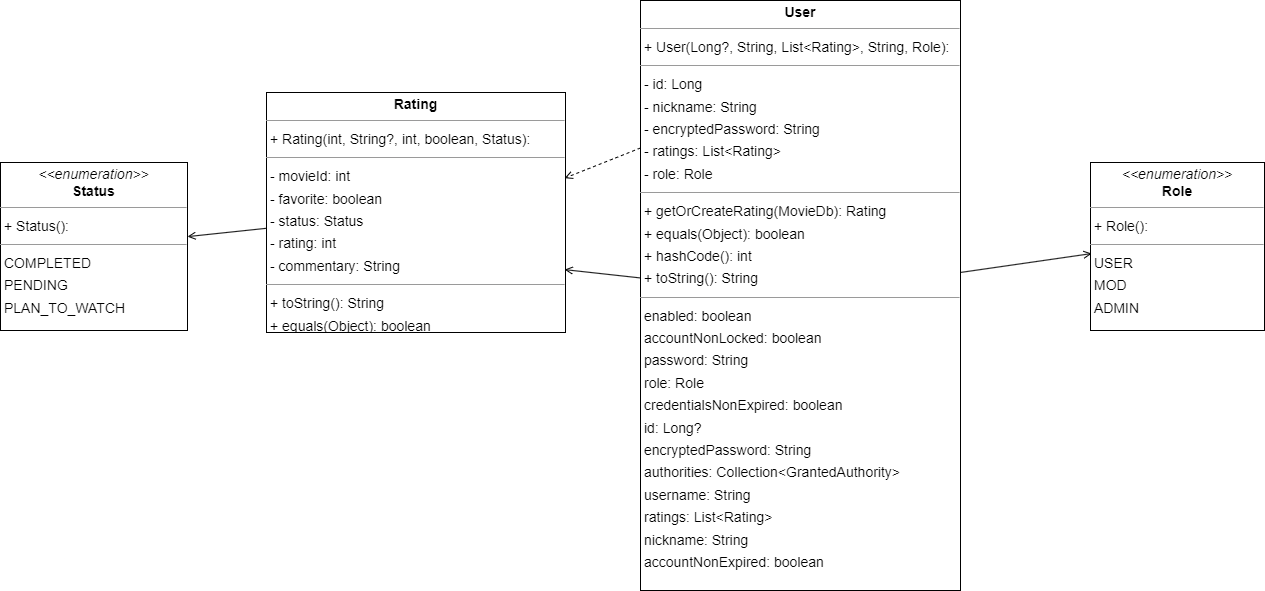

The diagram above was exported from draw.io. Its source (the exported page's mxGraphModel, read from the mxfile embedded in the PNG):
<mxGraphModel dx="2087" dy="1332" grid="1" gridSize="10" guides="1" tooltips="1" connect="1" arrows="1" fold="1" page="0" pageScale="1" pageWidth="827" pageHeight="1169" background="none" math="0" shadow="0">
  <root>
    <mxCell id="0" />
    <mxCell id="1" parent="0" />
    <mxCell id="c7RNfSrFctdR2nF-tvzF-6" style="rounded=0;orthogonalLoop=1;jettySize=auto;html=1;endArrow=open;endFill=0;" edge="1" parent="1" source="node1" target="node3">
      <mxGeometry relative="1" as="geometry" />
    </mxCell>
    <mxCell id="node1" value="&lt;p style=&quot;margin:0px;margin-top:4px;text-align:center;&quot;&gt;&lt;b&gt;Rating&lt;/b&gt;&lt;/p&gt;&lt;hr size=&quot;1&quot;/&gt;&lt;p style=&quot;margin:0 0 0 4px;line-height:1.6;&quot;&gt;+ Rating(int, String?, int, boolean, Status): &lt;/p&gt;&lt;hr size=&quot;1&quot;/&gt;&lt;p style=&quot;margin:0 0 0 4px;line-height:1.6;&quot;&gt;- movieId: int&lt;br/&gt;- favorite: boolean&lt;br/&gt;- status: Status&lt;br/&gt;- rating: int&lt;br/&gt;- commentary: String&lt;/p&gt;&lt;hr size=&quot;1&quot;/&gt;&lt;p style=&quot;margin:0 0 0 4px;line-height:1.6;&quot;&gt;+ toString(): String&lt;br/&gt;+ equals(Object): boolean&lt;br/&gt;+ hashCode(): int&lt;/p&gt;&lt;hr size=&quot;1&quot;/&gt;&lt;p style=&quot;margin:0 0 0 4px;line-height:1.6;&quot;&gt; favorite: boolean&lt;br/&gt; rating: int&lt;br/&gt; commentary: String&lt;br/&gt; movieId: int&lt;br/&gt; status: Status&lt;/p&gt;" style="verticalAlign=top;align=left;overflow=fill;fontSize=14;fontFamily=Helvetica;html=1;rounded=0;shadow=0;comic=0;labelBackgroundColor=none;strokeWidth=1;" parent="1" vertex="1">
      <mxGeometry x="76" y="-178" width="299" height="240" as="geometry" />
    </mxCell>
    <mxCell id="node0" value="&lt;p style=&quot;margin:0px;margin-top:4px;text-align:center;&quot;&gt;&lt;i&gt;&amp;lt;&amp;lt;enumeration&amp;gt;&amp;gt;&lt;/i&gt;&lt;br&gt;&lt;b&gt;Role&lt;/b&gt;&lt;/p&gt;&lt;hr size=&quot;1&quot;&gt;&lt;p style=&quot;margin:0 0 0 4px;line-height:1.6;&quot;&gt;+ Role(): &lt;/p&gt;&lt;hr size=&quot;1&quot;&gt;&lt;p style=&quot;margin:0 0 0 4px;line-height:1.6;&quot;&gt;USER&lt;/p&gt;&lt;p style=&quot;margin:0 0 0 4px;line-height:1.6;&quot;&gt;MOD&lt;br&gt;ADMIN&lt;br&gt;&lt;/p&gt;" style="verticalAlign=top;align=left;overflow=fill;fontSize=14;fontFamily=Helvetica;html=1;rounded=0;shadow=0;comic=0;labelBackgroundColor=none;strokeWidth=1;" parent="1" vertex="1">
      <mxGeometry x="900" y="-108" width="174" height="168" as="geometry" />
    </mxCell>
    <mxCell id="node3" value="&lt;p style=&quot;margin:0px;margin-top:4px;text-align:center;&quot;&gt;&lt;i&gt;&amp;lt;&amp;lt;enumeration&amp;gt;&amp;gt;&lt;/i&gt;&lt;br&gt;&lt;b&gt;Status&lt;/b&gt;&lt;/p&gt;&lt;hr size=&quot;1&quot;&gt;&lt;p style=&quot;margin:0 0 0 4px;line-height:1.6;&quot;&gt;+ Status(): &lt;/p&gt;&lt;hr size=&quot;1&quot;&gt;&lt;p style=&quot;margin:0 0 0 4px;line-height:1.6;&quot;&gt;COMPLETED&lt;br&gt;PENDING&lt;/p&gt;&lt;p style=&quot;margin:0 0 0 4px;line-height:1.6;&quot;&gt;PLAN_TO_WATCH&lt;br&gt;&lt;br&gt;&lt;/p&gt;" style="verticalAlign=top;align=left;overflow=fill;fontSize=14;fontFamily=Helvetica;html=1;rounded=0;shadow=0;comic=0;labelBackgroundColor=none;strokeWidth=1;" parent="1" vertex="1">
      <mxGeometry x="-190" y="-108" width="187" height="168" as="geometry" />
    </mxCell>
    <mxCell id="c7RNfSrFctdR2nF-tvzF-3" style="rounded=0;orthogonalLoop=1;jettySize=auto;html=1;exitX=0;exitY=0.25;exitDx=0;exitDy=0;entryX=0.997;entryY=0.357;entryDx=0;entryDy=0;entryPerimeter=0;dashed=1;endArrow=open;endFill=0;" edge="1" parent="1" source="node2" target="node1">
      <mxGeometry relative="1" as="geometry" />
    </mxCell>
    <mxCell id="c7RNfSrFctdR2nF-tvzF-4" style="rounded=0;orthogonalLoop=1;jettySize=auto;html=1;endArrow=open;endFill=0;entryX=0.997;entryY=0.738;entryDx=0;entryDy=0;entryPerimeter=0;" edge="1" parent="1" source="node2" target="node1">
      <mxGeometry relative="1" as="geometry">
        <mxPoint x="380" as="targetPoint" />
      </mxGeometry>
    </mxCell>
    <mxCell id="c7RNfSrFctdR2nF-tvzF-5" style="rounded=0;orthogonalLoop=1;jettySize=auto;html=1;entryX=0.007;entryY=0.542;entryDx=0;entryDy=0;entryPerimeter=0;endArrow=open;endFill=0;" edge="1" parent="1" source="node2" target="node0">
      <mxGeometry relative="1" as="geometry" />
    </mxCell>
    <mxCell id="node2" value="&lt;p style=&quot;margin:0px;margin-top:4px;text-align:center;&quot;&gt;&lt;b&gt;User&lt;/b&gt;&lt;/p&gt;&lt;hr size=&quot;1&quot;/&gt;&lt;p style=&quot;margin:0 0 0 4px;line-height:1.6;&quot;&gt;+ User(Long?, String, List&amp;lt;Rating&amp;gt;, String, Role): &lt;/p&gt;&lt;hr size=&quot;1&quot;/&gt;&lt;p style=&quot;margin:0 0 0 4px;line-height:1.6;&quot;&gt;- id: Long&lt;br/&gt;- nickname: String&lt;br/&gt;- encryptedPassword: String&lt;br/&gt;- ratings: List&amp;lt;Rating&amp;gt;&lt;br/&gt;- role: Role&lt;/p&gt;&lt;hr size=&quot;1&quot;/&gt;&lt;p style=&quot;margin:0 0 0 4px;line-height:1.6;&quot;&gt;+ getOrCreateRating(MovieDb): Rating&lt;br/&gt;+ equals(Object): boolean&lt;br/&gt;+ hashCode(): int&lt;br/&gt;+ toString(): String&lt;/p&gt;&lt;hr size=&quot;1&quot;/&gt;&lt;p style=&quot;margin:0 0 0 4px;line-height:1.6;&quot;&gt; enabled: boolean&lt;br/&gt; accountNonLocked: boolean&lt;br/&gt; password: String&lt;br/&gt; role: Role&lt;br/&gt; credentialsNonExpired: boolean&lt;br/&gt; id: Long?&lt;br/&gt; encryptedPassword: String&lt;br/&gt; authorities: Collection&amp;lt;GrantedAuthority&amp;gt;&lt;br/&gt; username: String&lt;br/&gt; ratings: List&amp;lt;Rating&amp;gt;&lt;br/&gt; nickname: String&lt;br/&gt; accountNonExpired: boolean&lt;/p&gt;" style="verticalAlign=top;align=left;overflow=fill;fontSize=14;fontFamily=Helvetica;html=1;rounded=0;shadow=0;comic=0;labelBackgroundColor=none;strokeWidth=1;" parent="1" vertex="1">
      <mxGeometry x="450" y="-270" width="320" height="590" as="geometry" />
    </mxCell>
  </root>
</mxGraphModel>